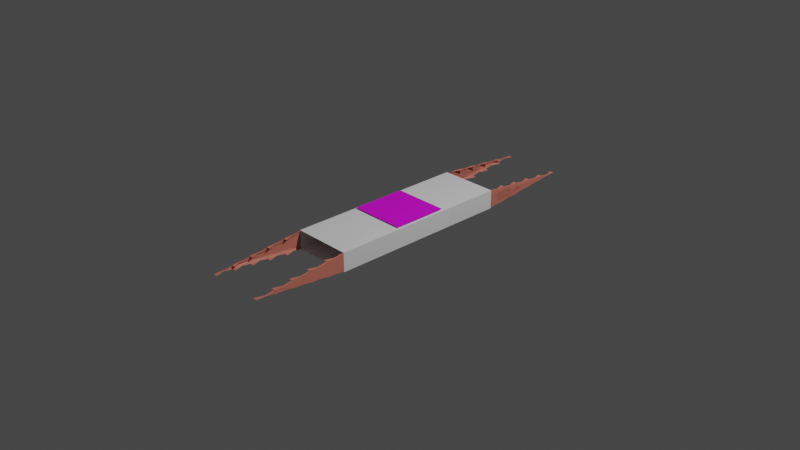 # Source: space_cat_item_20231029.blend  (saved by Blender 3.6.13; exported with 4.5.12 LTS)
import bpy
from mathutils import Matrix  # noqa: F401  (used for matrix-valued properties, if any)

bpy.ops.wm.read_factory_settings(use_empty=True)
scene = bpy.context.scene
scene.name = 'Scene'

# ---- collections
col_collection = bpy.data.collections.new('Collection'); scene.collection.children.link(col_collection)

# ---- images (referenced by path relative to the original .blend; pixels are not part of the script)
import os
ASSET_DIR = os.environ.get("B2B_ASSET_DIR", "")  # directory of the original .blend (textures are referenced by path, not embedded)
HERE = os.path.dirname(os.path.abspath(__file__))  # packed textures are extracted next to this script under _unpacked/

def load_image(name, relpath, width, height, colorspace="sRGB"):
    """Load a texture the original file referenced (path relative to the .blend, or extracted next to this script)."""
    p = next((c for c in (os.path.join(HERE, relpath), os.path.join(ASSET_DIR, relpath)) if relpath and os.path.exists(c)), "")
    if p:
        img = bpy.data.images.load(p, check_existing=True)
        img.name = name
    else:  # same state as the original file: an image datablock whose file is absent (Cycles renders it pink)
        img = bpy.data.images.new(name, width, height)
        img.source = "FILE"
        img.filepath = "//" + (relpath or name)
    img.colorspace_settings.name = colorspace
    return img
img_noun_nyan_cat_40726_png = load_image('noun-nyan-cat-40726.png', 'noun-nyan-cat-40726.png', 1024, 1024, 'sRGB')

# ---- materials (node trees are filled in below, after node groups)
mat_material_002 = bpy.data.materials.new('Material.002')
mat_material_002.use_transparent_shadow = False
mat_material_001 = bpy.data.materials.new('Material.001')
mat_material_001.use_transparent_shadow = False
mat_material_003 = bpy.data.materials.new('Material.003')
mat_material_003.use_transparent_shadow = False
mat_material_004 = bpy.data.materials.new('Material.004')
mat_material_004.use_transparent_shadow = False

# ---- material node trees
mat_material_002.use_nodes = True; mat_material_002.node_tree.nodes.clear()
_N = mat_material_002.node_tree.nodes; _L = mat_material_002.node_tree.links
n0 = _N.new('ShaderNodeBsdfPrincipled'); n0.name = 'Principled BSDF'; n0.location = (10, 300)
n0.distribution = 'GGX'
n0.subsurface_method = 'RANDOM_WALK_SKIN'
n0.inputs[0].default_value = (1.0, 1.0, 1.0, 1.0)
n0.inputs[3].default_value = 1.45
n0.inputs[27].default_value = (0.0, 0.0, 0.0, 1.0)
n0.inputs[28].default_value = 1.0
n1 = _N.new('ShaderNodeOutputMaterial'); n1.name = 'Material Output'; n1.location = (300, 300)
_L.new(n0.outputs[0], n1.inputs[0])
n1.is_active_output = True
mat_material_001.use_nodes = True; mat_material_001.node_tree.nodes.clear()
_N = mat_material_001.node_tree.nodes; _L = mat_material_001.node_tree.links
n0 = _N.new('ShaderNodeBsdfPrincipled'); n0.name = 'Principled BSDF'; n0.location = (10, 300)
n0.distribution = 'GGX'
n0.subsurface_method = 'RANDOM_WALK_SKIN'
n0.inputs[0].default_value = (0.8, 0.2325, 0.1705, 1.0)
n0.inputs[3].default_value = 1.45
n0.inputs[27].default_value = (0.0, 0.0, 0.0, 1.0)
n0.inputs[28].default_value = 1.0
n1 = _N.new('ShaderNodeOutputMaterial'); n1.name = 'Material Output'; n1.location = (300, 300)
_L.new(n0.outputs[0], n1.inputs[0])
n1.is_active_output = True
mat_material_003.use_nodes = True; mat_material_003.node_tree.nodes.clear()
_N = mat_material_003.node_tree.nodes; _L = mat_material_003.node_tree.links
n0 = _N.new('ShaderNodeBsdfPrincipled'); n0.name = 'Principled BSDF'; n0.location = (10, 300)
n0.distribution = 'GGX'
n0.subsurface_method = 'RANDOM_WALK_SKIN'
n0.inputs[0].default_value = (0.8, 0.2325, 0.1705, 1.0)
n0.inputs[3].default_value = 1.45
n0.inputs[27].default_value = (0.0, 0.0, 0.0, 1.0)
n0.inputs[28].default_value = 1.0
n1 = _N.new('ShaderNodeOutputMaterial'); n1.name = 'Material Output'; n1.location = (300, 300)
_L.new(n0.outputs[0], n1.inputs[0])
n1.is_active_output = True
mat_material_004.use_nodes = True; mat_material_004.node_tree.nodes.clear()
_N = mat_material_004.node_tree.nodes; _L = mat_material_004.node_tree.links
n0 = _N.new('ShaderNodeBsdfPrincipled'); n0.name = 'Principled BSDF'; n0.location = (10, 300)
n0.distribution = 'GGX'
n0.subsurface_method = 'RANDOM_WALK_SKIN'
n0.inputs[3].default_value = 1.45
n0.inputs[27].default_value = (0.0, 0.0, 0.0, 1.0)
n0.inputs[28].default_value = 1.0
n1 = _N.new('ShaderNodeOutputMaterial'); n1.name = 'Material Output'; n1.location = (300, 300)
n2 = _N.new('ShaderNodeTexImage'); n2.name = 'Image Texture'; n2.location = (-280, 275)
n2.image = img_noun_nyan_cat_40726_png
n2.projection = 'BOX'
_L.new(n0.outputs[0], n1.inputs[0])
_L.new(n2.outputs[0], n0.inputs[0])
n1.is_active_output = True

# ---- world
world_world = bpy.data.worlds.new('World'); scene.world = world_world
world_world.use_nodes = True; world_world.node_tree.nodes.clear()
_N = world_world.node_tree.nodes; _L = world_world.node_tree.links
n0 = _N.new('ShaderNodeOutputWorld'); n0.name = 'World Output'; n0.location = (300, 300)
n1 = _N.new('ShaderNodeBackground'); n1.name = 'Background'; n1.location = (10, 300)
n1.inputs[0].default_value = (0.05088, 0.05088, 0.05088, 1.0)
_L.new(n1.outputs[0], n0.inputs[0])
n0.is_active_output = True
world_world.color = (0.05088, 0.05088, 0.05088)
world_world.use_sun_shadow = False
world_world.sun_shadow_jitter_overblur = 0.0

# ---- cameras
cam_camera = bpy.data.cameras.new('Camera')
cam_camera.clip_end = 100.0
cam_camera.ortho_scale = 7.314

# ---- lights
light_light = bpy.data.lights.new('Light', 'POINT')
light_light.transmission_factor = 0.0
light_light.energy = 1000.0
light_light.shadow_soft_size = 0.1
light_light.shadow_maximum_resolution = 0.006
light_light.use_absolute_resolution = True

# ---- meshes
me_cube_001 = bpy.data.meshes.new('Cube.001')
me_cube_001.from_pydata([(-1.0, -1.0, 0.0), (-1.0, -1.0, 0.0), (-1.0, 1.0, 0.0), (-1.0, 1.0, 0.0), (1.0, -1.0, 0.0), (1.0, -1.0, 0.0), (1.0, 1.0, 0.0), (1.0, 1.0, 0.0), (-1.0, 0.0, -1.0), (-1.0, 0.0, 1.0), (1.0, 0.0, -1.0), (1.0, 0.0, 1.0), (-1.0, 0.5, 1.0), (1.0, 0.5, -1.0), (-1.0, 0.5, -1.0), (1.0, 0.5, 1.0), (-1.0, -0.5, -1.0), (1.0, -0.5, 1.0), (-1.0, -0.5, 1.0), (1.0, -0.5, -1.0)], [(3, 2), (7, 6)], [(4, 5, 1, 0), (15, 12, 9, 11), (14, 13, 10, 8), (13, 15, 11, 10), (16, 18, 9, 8), (8, 9, 12, 14), (11, 9, 18, 17), (8, 10, 19, 16), (10, 11, 17, 19)])
_uv = me_cube_001.uv_layers.new(name='UVMap')
_uv.uv.foreach_set('vector', [0.375, 0.75, 0.625, 0.75, 0.625, 1.0, 0.375, 1.0, 0.625, 0.5625, 0.875, 0.5625, 0.875, 0.625, 0.625, 0.625, 0.125, 0.5625, 0.375, 0.5625, 0.375, 0.625, 0.125, 0.625, 0.375, 0.5625, 0.625, 0.5625, 0.625, 0.625, 0.375, 0.625, 0.375, 0.0625, 0.625, 0.0625, 0.625, 0.125, 0.375, 0.125, 0.375, 0.125, 0.625, 0.125, 0.625, 0.1875, 0.375, 0.1875, 0.625, 0.625, 0.875, 0.625, 0.875, 0.6875, 0.625, 0.6875, 0.125, 0.625, 0.375, 0.625, 0.375, 0.6875, 0.125, 0.6875, 0.375, 0.625, 0.625, 0.625, 0.625, 0.6875, 0.375, 0.6875])
me_cube_001.materials.append(mat_material_002)
me_cube_001.update()
me_cube_003 = bpy.data.meshes.new('Cube.003')
me_cube_003.from_pydata([(-1.0, -1.0, 0.0), (-1.0, -1.0, 0.0), (1.0, -1.0, 0.0), (1.0, -1.0, 0.0), (-1.0, -0.5, -1.0), (1.0, -0.5, 1.0), (-1.0, -0.5, 1.0), (1.0, -0.5, -1.0)], [], [(7, 5, 3, 2), (4, 7, 2, 0), (5, 6, 1, 3), (0, 1, 6, 4)])
_uv = me_cube_003.uv_layers.new(name='UVMap')
_uv.uv.foreach_set('vector', [0.375, 0.6875, 0.625, 0.6875, 0.625, 0.75, 0.375, 0.75, 0.125, 0.6875, 0.375, 0.6875, 0.375, 0.75, 0.125, 0.75, 0.625, 0.6875, 0.875, 0.6875, 0.875, 0.75, 0.625, 0.75, 0.375, 0.0, 0.625, 0.0, 0.625, 0.0625, 0.375, 0.0625])
me_cube_003.materials.append(mat_material_001)
me_cube_003.update()
me_cube_004 = bpy.data.meshes.new('Cube.004')
me_cube_004.from_pydata([(-1.0, -1.0, 0.0), (-1.0, -1.0, 0.0), (1.0, -1.0, 0.0), (1.0, -1.0, 0.0), (-1.0, -0.5, -1.0), (1.0, -0.5, 1.0), (-1.0, -0.5, 1.0), (1.0, -0.5, -1.0)], [], [(7, 5, 3, 2), (4, 7, 2, 0), (5, 6, 1, 3), (0, 1, 6, 4)])
_uv = me_cube_004.uv_layers.new(name='UVMap')
_uv.uv.foreach_set('vector', [0.375, 0.6875, 0.625, 0.6875, 0.625, 0.75, 0.375, 0.75, 0.125, 0.6875, 0.375, 0.6875, 0.375, 0.75, 0.125, 0.75, 0.625, 0.6875, 0.875, 0.6875, 0.875, 0.75, 0.625, 0.75, 0.375, 0.0, 0.625, 0.0, 0.625, 0.0625, 0.375, 0.0625])
me_cube_004.materials.append(mat_material_003)
me_cube_004.update()
me_plane_001 = bpy.data.meshes.new('Plane.001')
me_plane_001.from_pydata([(-1.0, -1.0, 0.0), (1.0, -1.0, 0.0), (-1.0, 1.0, 0.0), (1.0, 1.0, 0.0)], [], [(0, 1, 3, 2)])
_uv = me_plane_001.uv_layers.new(name='UVMap')
_uv.uv.foreach_set('vector', [0.0, 0.0, 1.0, 0.0, 1.0, 1.0, 0.0, 1.0])
me_plane_001.materials.append(mat_material_004)
me_plane_001.update()

# ---- objects
ob_light = bpy.data.objects.new('Light', light_light)
ob_camera = bpy.data.objects.new('Camera', cam_camera)
ob_cube = bpy.data.objects.new('Cube', me_cube_001)
ob_cube_002 = bpy.data.objects.new('Cube.002', me_cube_003)
ob_cube_001 = bpy.data.objects.new('Cube.001', me_cube_004)
ob_plane = bpy.data.objects.new('Plane', me_plane_001)

# ---- transforms, parenting, visibility, modifiers, constraints
ob_light.location = (4.076, 1.005, 5.904)
ob_light.rotation_euler = (0.6503, 0.05522, 1.866)
ob_light.lock_rotations_4d = False
ob_light.empty_display_type = 'ARROWS'
ob_light.color = (0.0, 0.0, 0.0, 0.0)
ob_light.lineart.crease_threshold = 0.0
ob_camera.location = (7.359, -6.926, 4.958)
ob_camera.rotation_euler = (1.109, 0.0, 0.8149)
ob_camera.lock_rotations_4d = False
ob_camera.empty_display_type = 'ARROWS'
ob_camera.color = (0.0, 0.0, 0.0, 0.0)
ob_camera.display_type = 'WIRE'
ob_camera.lineart.crease_threshold = 0.0
ob_cube.location = (0.0, 0.0, 0.0)
ob_cube.scale = (0.3249, 2.035, 0.1033)
_m = ob_cube.modifiers.new('Remesh', 'REMESH')
_m.octree_depth = 5
ob_cube_002.location = (0.0, 0.0, 0.0)
ob_cube_002.rotation_euler = (3.142, 0.0, 0.0)
ob_cube_002.scale = (0.3249, 2.035, 0.1033)
_m = ob_cube_002.modifiers.new('Remesh', 'REMESH')
_m.octree_depth = 5
ob_cube_001.location = (0.0, 0.0, 0.0)
ob_cube_001.scale = (0.3249, 2.035, 0.1033)
_m = ob_cube_001.modifiers.new('Remesh', 'REMESH')
_m.octree_depth = 5
ob_plane.location = (0.0, 0.0, 0.1183)
ob_plane.scale = (0.3049, 0.3049, 0.3049)

# ---- collection membership
col_collection.objects.link(ob_light)
col_collection.objects.link(ob_camera)
col_collection.objects.link(ob_cube)
col_collection.objects.link(ob_cube_002)
col_collection.objects.link(ob_cube_001)
col_collection.objects.link(ob_plane)

# ---- scene / render settings (as saved in the file)
scene.camera = ob_camera
scene.frame_start = 1; scene.frame_end = 250; scene.frame_set(1)
scene.render.engine = 'BLENDER_EEVEE_NEXT'
scene.cycles.sampling_pattern = 'TABULATED_SOBOL'
scene.view_settings.view_transform = 'Filmic'
bpy.context.view_layer.update()
